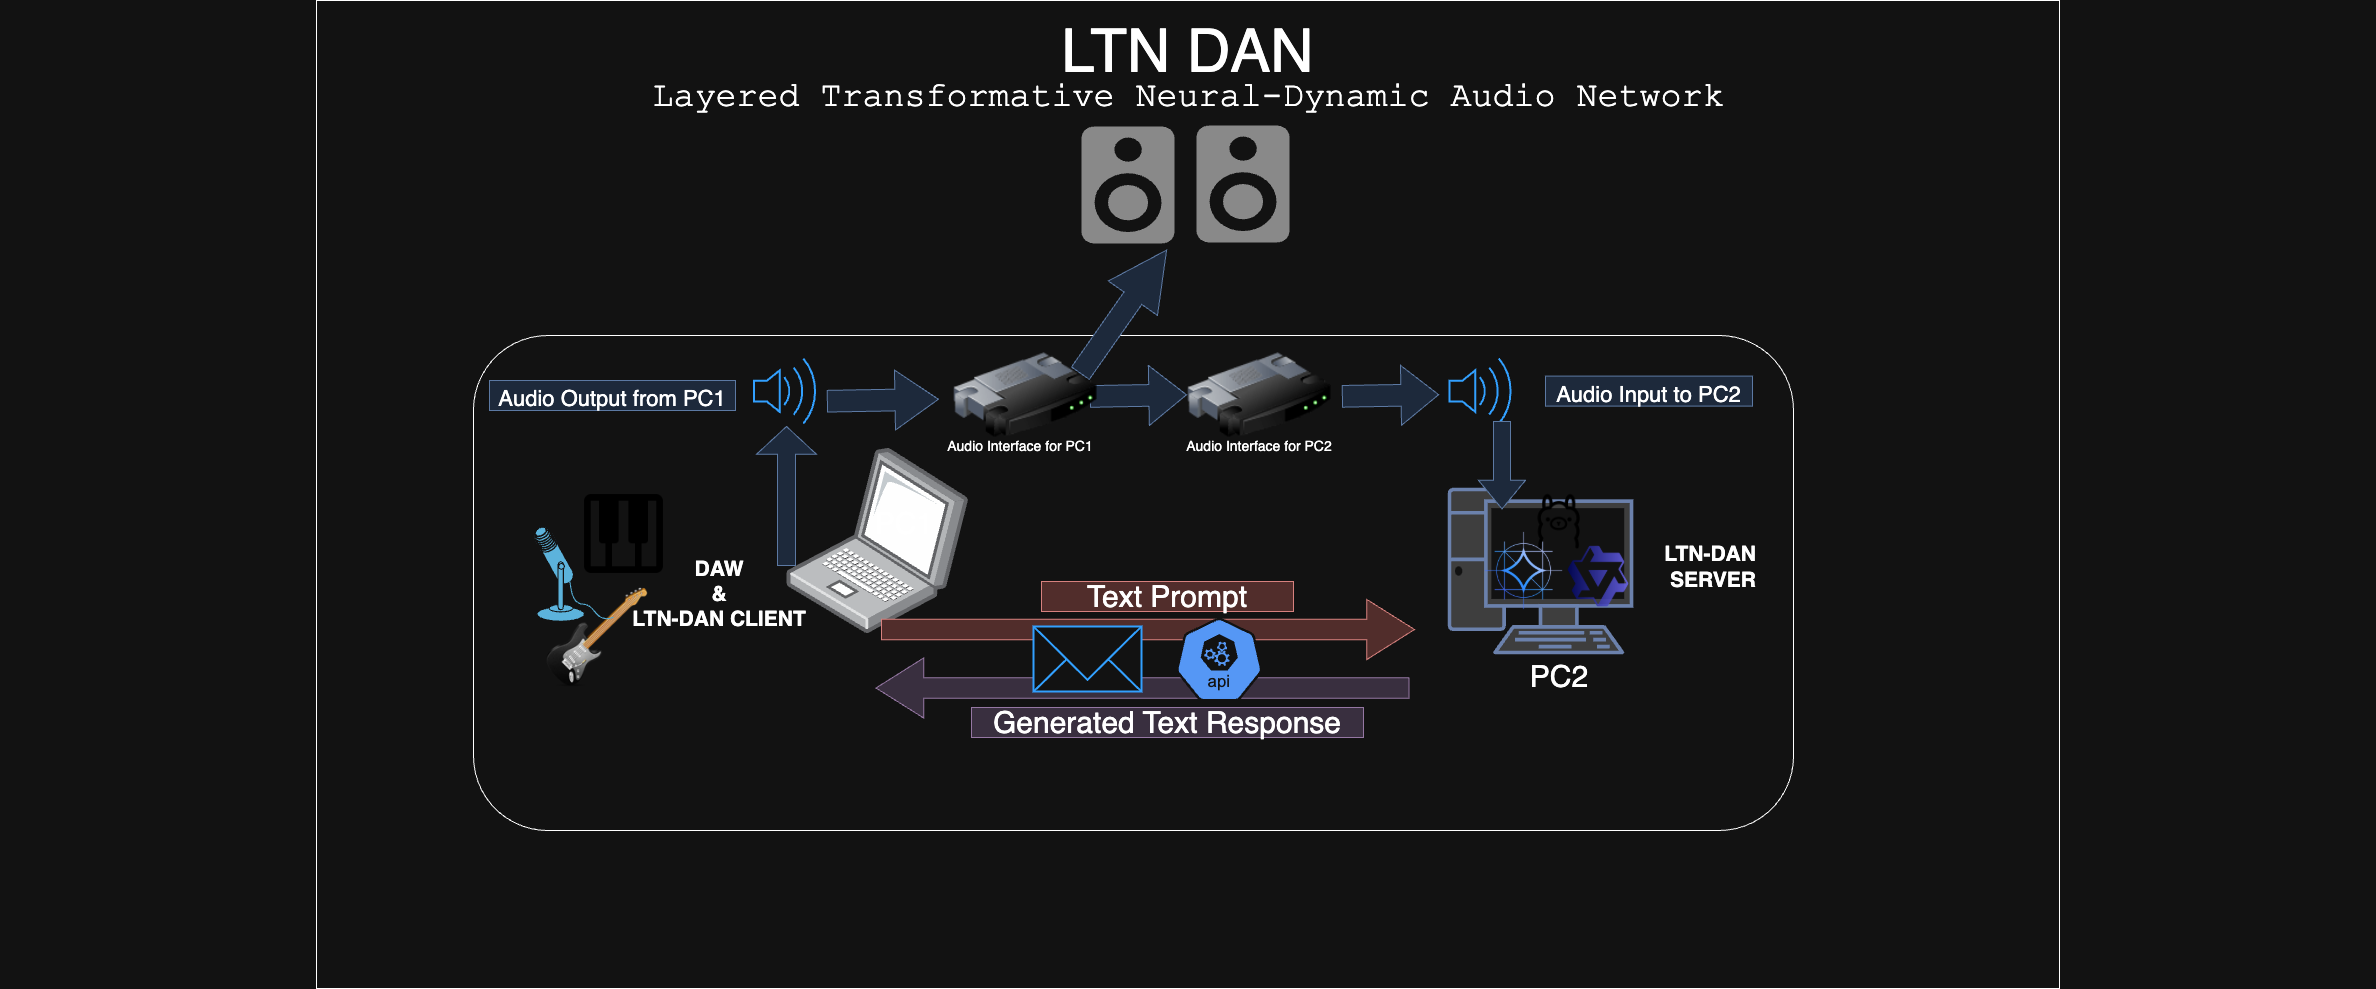

The diagram above was exported from draw.io. Its source (the exported page's mxGraphModel, read from the mxfile embedded in the PNG):
<mxGraphModel dx="2676" dy="1995" grid="0" gridSize="10" guides="1" tooltips="1" connect="1" arrows="1" fold="1" page="0" pageScale="1" pageWidth="827" pageHeight="1169" math="0" shadow="0">
  <root>
    <mxCell id="0" />
    <mxCell id="1" parent="0" />
    <mxCell id="6VRB-SiDTwpdEUmY2hcN-65" value="" style="rounded=0;whiteSpace=wrap;html=1;" parent="1" vertex="1">
      <mxGeometry x="-245" y="-403" width="1743" height="988" as="geometry" />
    </mxCell>
    <mxCell id="6VRB-SiDTwpdEUmY2hcN-2" value="" style="rounded=1;whiteSpace=wrap;html=1;" parent="1" vertex="1">
      <mxGeometry x="-88" y="-68" width="1320" height="495" as="geometry" />
    </mxCell>
    <mxCell id="6VRB-SiDTwpdEUmY2hcN-3" value="" style="image;points=[];aspect=fixed;html=1;align=center;shadow=0;dashed=0;image=img/lib/allied_telesis/computer_and_terminals/Laptop.svg;" parent="1" vertex="1">
      <mxGeometry x="225" y="45" width="182.39" height="185" as="geometry" />
    </mxCell>
    <mxCell id="6VRB-SiDTwpdEUmY2hcN-4" value="" style="fontColor=#0066CC;verticalAlign=top;verticalLabelPosition=bottom;labelPosition=center;align=center;html=1;outlineConnect=0;fillColor=#CCCCCC;strokeColor=#6881B3;gradientColor=none;gradientDirection=north;strokeWidth=2;shape=mxgraph.networks.pc;" parent="1" vertex="1">
      <mxGeometry x="888" y="86" width="182" height="163" as="geometry" />
    </mxCell>
    <mxCell id="6VRB-SiDTwpdEUmY2hcN-13" value="" style="image;html=1;image=img/lib/clip_art/networking/Router_128x128.png" parent="1" vertex="1">
      <mxGeometry x="626" y="-71" width="144" height="126" as="geometry" />
    </mxCell>
    <mxCell id="6VRB-SiDTwpdEUmY2hcN-24" value="" style="shape=singleArrow;direction=north;whiteSpace=wrap;html=1;fillColor=#dae8fc;strokeColor=#6c8ebf;" parent="1" vertex="1">
      <mxGeometry x="195" y="23" width="60" height="139" as="geometry" />
    </mxCell>
    <mxCell id="6VRB-SiDTwpdEUmY2hcN-26" value="" style="html=1;verticalLabelPosition=bottom;align=center;labelBackgroundColor=#ffffff;verticalAlign=top;strokeWidth=2;strokeColor=#0080F0;shadow=0;dashed=0;shape=mxgraph.ios7.icons.volume_2;pointerEvents=1" parent="1" vertex="1">
      <mxGeometry x="192.5" y="-45" width="65" height="65.2" as="geometry" />
    </mxCell>
    <mxCell id="6VRB-SiDTwpdEUmY2hcN-28" value="" style="shape=singleArrow;direction=north;whiteSpace=wrap;html=1;rotation=89;arrowWidth=0.3610873963915192;arrowSize=0.3909873085081194;fillColor=#dae8fc;strokeColor=#6c8ebf;" parent="1" vertex="1">
      <mxGeometry x="546.88" y="-56.02" width="60" height="96.25" as="geometry" />
    </mxCell>
    <mxCell id="6VRB-SiDTwpdEUmY2hcN-34" value="" style="shape=singleArrow;direction=north;whiteSpace=wrap;html=1;rotation=90;arrowWidth=0.3454545454545487;arrowSize=0.08937404059355299;fillColor=#f8cecc;strokeColor=#b85450;" parent="1" vertex="1">
      <mxGeometry x="556.5" y="-40.5" width="60" height="533" as="geometry" />
    </mxCell>
    <mxCell id="6VRB-SiDTwpdEUmY2hcN-8" value="" style="image;html=1;image=img/lib/clip_art/networking/Router_128x128.png" parent="1" vertex="1">
      <mxGeometry x="392" y="-71" width="144" height="126" as="geometry" />
    </mxCell>
    <mxCell id="6VRB-SiDTwpdEUmY2hcN-37" value="" style="sketch=0;dashed=0;connectable=1;html=1;fillColor=#757575;strokeColor=none;shape=mxgraph.gcp2.speaker;part=1;movable=1;resizable=1;rotatable=1;deletable=1;editable=1;locked=0;" parent="1" vertex="1">
      <mxGeometry x="635" y="-278" width="93" height="117" as="geometry">
        <mxPoint x="17.5" y="10" as="offset" />
      </mxGeometry>
    </mxCell>
    <mxCell id="6VRB-SiDTwpdEUmY2hcN-42" value="" style="html=1;verticalLabelPosition=bottom;align=center;labelBackgroundColor=#ffffff;verticalAlign=top;strokeWidth=2;strokeColor=#0080F0;shadow=0;dashed=0;shape=mxgraph.ios7.icons.volume_2;pointerEvents=1" parent="1" vertex="1">
      <mxGeometry x="888" y="-45" width="65" height="65.2" as="geometry" />
    </mxCell>
    <mxCell id="6VRB-SiDTwpdEUmY2hcN-43" value="" style="shape=singleArrow;direction=north;whiteSpace=wrap;html=1;rotation=-180;arrowWidth=0.35650821879431704;arrowSize=0.3270780450237636;fillColor=#dae8fc;strokeColor=#6c8ebf;" parent="1" vertex="1">
      <mxGeometry x="917" y="18" width="47" height="87.38" as="geometry" />
    </mxCell>
    <mxCell id="6VRB-SiDTwpdEUmY2hcN-46" value="" style="shape=singleArrow;direction=north;whiteSpace=wrap;html=1;rotation=-90;arrowWidth=0.3454545454545487;arrowSize=0.08937404059355299;fillColor=#e1d5e7;strokeColor=#9673a6;" parent="1" vertex="1">
      <mxGeometry x="551" y="18" width="60" height="533" as="geometry" />
    </mxCell>
    <mxCell id="6VRB-SiDTwpdEUmY2hcN-7" value="" style="html=1;verticalLabelPosition=bottom;align=center;labelBackgroundColor=#ffffff;verticalAlign=top;strokeWidth=2;strokeColor=#0080F0;shadow=0;dashed=0;shape=mxgraph.ios7.icons.mail;" parent="1" vertex="1">
      <mxGeometry x="472" y="223" width="108" height="65" as="geometry" />
    </mxCell>
    <mxCell id="6VRB-SiDTwpdEUmY2hcN-47" value="" style="sketch=0;dashed=0;connectable=1;html=1;fillColor=#757575;strokeColor=none;shape=mxgraph.gcp2.speaker;part=1;movable=1;resizable=1;rotatable=1;deletable=1;editable=1;locked=0;" parent="1" vertex="1">
      <mxGeometry x="520" y="-277" width="93" height="117" as="geometry">
        <mxPoint x="17.5" y="10" as="offset" />
      </mxGeometry>
    </mxCell>
    <mxCell id="6VRB-SiDTwpdEUmY2hcN-48" value="DAW&lt;div&gt;&amp;amp;&lt;/div&gt;&lt;div&gt;LTN-DAN CLIENT&lt;/div&gt;" style="text;html=1;align=center;verticalAlign=middle;whiteSpace=wrap;rounded=0;fontSize=21;fontStyle=1" parent="1" vertex="1">
      <mxGeometry x="54" y="173.09" width="208" height="34.91" as="geometry" />
    </mxCell>
    <mxCell id="6VRB-SiDTwpdEUmY2hcN-50" value="PC1" style="text;html=1;align=center;verticalAlign=middle;whiteSpace=wrap;rounded=0;fontSize=30;fontStyle=0;rotation=0;" parent="1" vertex="1">
      <mxGeometry x="313" y="105.38" width="60" height="30" as="geometry" />
    </mxCell>
    <mxCell id="6VRB-SiDTwpdEUmY2hcN-51" value="PC2" style="text;html=1;align=center;verticalAlign=middle;whiteSpace=wrap;rounded=0;fontSize=30;fontStyle=0" parent="1" vertex="1">
      <mxGeometry x="968" y="258" width="60" height="30" as="geometry" />
    </mxCell>
    <mxCell id="6VRB-SiDTwpdEUmY2hcN-52" style="edgeStyle=none;curved=1;rounded=0;orthogonalLoop=1;jettySize=auto;html=1;exitX=0.5;exitY=0;exitDx=0;exitDy=0;fontSize=12;startSize=8;endSize=8;" parent="1" source="6VRB-SiDTwpdEUmY2hcN-50" target="6VRB-SiDTwpdEUmY2hcN-50" edge="1">
      <mxGeometry relative="1" as="geometry" />
    </mxCell>
    <mxCell id="6VRB-SiDTwpdEUmY2hcN-54" value="&lt;span style=&quot;&quot;&gt;Text Prompt&lt;/span&gt;" style="text;html=1;align=center;verticalAlign=middle;whiteSpace=wrap;rounded=0;fontSize=30;fontStyle=0;rotation=0;fillColor=#f8cecc;strokeColor=#b85450;" parent="1" vertex="1">
      <mxGeometry x="480" y="178" width="252" height="30" as="geometry" />
    </mxCell>
    <mxCell id="6VRB-SiDTwpdEUmY2hcN-55" value="&lt;span style=&quot;&quot;&gt;Generated Text Response&lt;/span&gt;" style="text;html=1;align=center;verticalAlign=middle;whiteSpace=wrap;rounded=0;fontSize=30;fontStyle=0;rotation=0;fillColor=#e1d5e7;strokeColor=#9673a6;" parent="1" vertex="1">
      <mxGeometry x="410" y="304" width="392" height="30" as="geometry" />
    </mxCell>
    <mxCell id="6VRB-SiDTwpdEUmY2hcN-57" value="&lt;span style=&quot;font-weight: normal;&quot;&gt;&lt;font style=&quot;font-size: 22px;&quot;&gt;Audio Output from PC1&lt;/font&gt;&lt;/span&gt;" style="text;html=1;align=center;verticalAlign=middle;whiteSpace=wrap;rounded=0;fontSize=30;fontStyle=1;rotation=0;fillColor=#dae8fc;strokeColor=#6c8ebf;" parent="1" vertex="1">
      <mxGeometry x="-72" y="-23" width="246" height="30" as="geometry" />
    </mxCell>
    <mxCell id="6VRB-SiDTwpdEUmY2hcN-61" value="LTN DAN" style="text;strokeColor=none;fillColor=none;html=1;align=center;verticalAlign=middle;whiteSpace=wrap;rounded=0;fontSize=60;" parent="1" vertex="1">
      <mxGeometry x="484" y="-367" width="285" height="30" as="geometry" />
    </mxCell>
    <mxCell id="6VRB-SiDTwpdEUmY2hcN-62" value="&lt;font face=&quot;Courier New&quot; style=&quot;font-size: 35px;&quot;&gt;Layered Transformative Neural-Dynamic Audio Network&lt;/font&gt;" style="text;strokeColor=none;fillColor=none;html=1;align=center;verticalAlign=middle;whiteSpace=wrap;rounded=0;fontSize=60;" parent="1" vertex="1">
      <mxGeometry x="-561.5" y="-333" width="2376" height="30" as="geometry" />
    </mxCell>
    <mxCell id="6VRB-SiDTwpdEUmY2hcN-63" value="&lt;span style=&quot;font-weight: normal;&quot;&gt;&lt;font style=&quot;font-size: 14px;&quot;&gt;Audio Interface for PC1&lt;/font&gt;&lt;/span&gt;" style="text;html=1;align=center;verticalAlign=middle;whiteSpace=wrap;rounded=0;fontSize=30;fontStyle=1;rotation=0;" parent="1" vertex="1">
      <mxGeometry x="287" y="22.379999999999995" width="344" height="30" as="geometry" />
    </mxCell>
    <mxCell id="6VRB-SiDTwpdEUmY2hcN-64" value="&lt;span style=&quot;font-weight: normal;&quot;&gt;&lt;font style=&quot;font-size: 14px;&quot;&gt;Audio Interface for PC2&lt;/font&gt;&lt;/span&gt;" style="text;html=1;align=center;verticalAlign=middle;whiteSpace=wrap;rounded=0;fontSize=30;fontStyle=1;rotation=0;" parent="1" vertex="1">
      <mxGeometry x="526" y="21.999999999999996" width="344" height="30" as="geometry" />
    </mxCell>
    <mxCell id="6VRB-SiDTwpdEUmY2hcN-66" value="&lt;span style=&quot;&quot;&gt;&lt;font style=&quot;font-size: 22px;&quot;&gt;Audio Input to PC2&lt;/font&gt;&lt;/span&gt;" style="text;html=1;align=center;verticalAlign=middle;whiteSpace=wrap;rounded=0;fontSize=30;fontStyle=0;rotation=0;fillColor=#dae8fc;strokeColor=#6c8ebf;" parent="1" vertex="1">
      <mxGeometry x="984" y="-27.4" width="207" height="30" as="geometry" />
    </mxCell>
    <mxCell id="6VRB-SiDTwpdEUmY2hcN-67" value="" style="shape=image;html=1;verticalAlign=top;verticalLabelPosition=bottom;labelBackgroundColor=#ffffff;imageAspect=0;aspect=fixed;image=https://cdn0.iconfinder.com/data/icons/icons-unleashed-vol1/128/-guitar.png" parent="1" vertex="1">
      <mxGeometry x="-18" y="180" width="108" height="108" as="geometry" />
    </mxCell>
    <mxCell id="6VRB-SiDTwpdEUmY2hcN-68" value="" style="shape=image;html=1;verticalAlign=top;verticalLabelPosition=bottom;labelBackgroundColor=#ffffff;imageAspect=0;aspect=fixed;image=https://cdn0.iconfinder.com/data/icons/phosphor-fill-vol-4/256/piano-keys-fill-128.png" parent="1" vertex="1">
      <mxGeometry x="10" y="78" width="105" height="105" as="geometry" />
    </mxCell>
    <mxCell id="6VRB-SiDTwpdEUmY2hcN-70" value="" style="shape=mxgraph.cisco.computers_and_peripherals.microphone;html=1;pointerEvents=1;dashed=0;fillColor=#036897;strokeColor=#ffffff;strokeWidth=2;verticalLabelPosition=bottom;verticalAlign=top;align=center;outlineConnect=0;" parent="1" vertex="1">
      <mxGeometry x="-28" y="122" width="80" height="96" as="geometry" />
    </mxCell>
    <mxCell id="LQba8m4gDl9NKbk0sHTj-3" value="" style="shape=image;verticalLabelPosition=bottom;labelBackgroundColor=default;verticalAlign=top;aspect=fixed;imageAspect=0;image=https://registry.npmmirror.com/@lobehub/icons-static-png/latest/files/dark/gemma-color.png;" parent="1" vertex="1">
      <mxGeometry x="924" y="128.9" width="77.19" height="77.19" as="geometry" />
    </mxCell>
    <mxCell id="LQba8m4gDl9NKbk0sHTj-4" value="" style="shape=image;verticalLabelPosition=bottom;labelBackgroundColor=default;verticalAlign=top;aspect=fixed;imageAspect=0;image=https://registry.npmmirror.com/@lobehub/icons-static-png/latest/files/dark/qwen-color.png;" parent="1" vertex="1">
      <mxGeometry x="1004" y="140.09" width="66" height="66" as="geometry" />
    </mxCell>
    <mxCell id="LQba8m4gDl9NKbk0sHTj-5" value="" style="shape=image;verticalLabelPosition=bottom;labelBackgroundColor=default;verticalAlign=top;aspect=fixed;imageAspect=0;image=https://registry.npmmirror.com/@lobehub/icons-static-png/latest/files/light/ollama.png;" parent="1" vertex="1">
      <mxGeometry x="968" y="88.62" width="59.38" height="59.38" as="geometry" />
    </mxCell>
    <mxCell id="rXyHdUturOH4IcocCUsZ-1" value="" style="aspect=fixed;sketch=0;html=1;dashed=0;whitespace=wrap;verticalLabelPosition=bottom;verticalAlign=top;fillColor=#2875E2;strokeColor=#ffffff;points=[[0.005,0.63,0],[0.1,0.2,0],[0.9,0.2,0],[0.5,0,0],[0.995,0.63,0],[0.72,0.99,0],[0.5,1,0],[0.28,0.99,0]];shape=mxgraph.kubernetes.icon2;kubernetesLabel=1;prIcon=api" parent="1" vertex="1">
      <mxGeometry x="614" y="214" width="87.5" height="84" as="geometry" />
    </mxCell>
    <mxCell id="rXyHdUturOH4IcocCUsZ-2" value="LTN-DAN&amp;nbsp;&lt;div&gt;SERVER&lt;/div&gt;" style="text;html=1;align=center;verticalAlign=middle;whiteSpace=wrap;rounded=0;fontSize=21;fontStyle=1" parent="1" vertex="1">
      <mxGeometry x="1039" y="137" width="226" height="53.55" as="geometry" />
    </mxCell>
    <mxCell id="rXyHdUturOH4IcocCUsZ-3" value="" style="shape=singleArrow;direction=north;whiteSpace=wrap;html=1;rotation=89;arrowWidth=0.3610873963915192;arrowSize=0.3909873085081194;fillColor=#dae8fc;strokeColor=#6c8ebf;" parent="1" vertex="1">
      <mxGeometry x="799" y="-56.13" width="60" height="96.25" as="geometry" />
    </mxCell>
    <mxCell id="rXyHdUturOH4IcocCUsZ-4" value="" style="shape=singleArrow;direction=north;whiteSpace=wrap;html=1;rotation=89;arrowWidth=0.3610873963915192;arrowSize=0.3909873085081194;fillColor=#dae8fc;strokeColor=#6c8ebf;" parent="1" vertex="1">
      <mxGeometry x="291.37" y="-58.75" width="60" height="111" as="geometry" />
    </mxCell>
    <mxCell id="rXyHdUturOH4IcocCUsZ-5" value="" style="shape=singleArrow;direction=north;whiteSpace=wrap;html=1;rotation=35;arrowWidth=0.3610873963915192;arrowSize=0.3909873085081194;fillColor=#dae8fc;strokeColor=#6c8ebf;" parent="1" vertex="1">
      <mxGeometry x="532" y="-167" width="60" height="150.25" as="geometry" />
    </mxCell>
  </root>
</mxGraphModel>